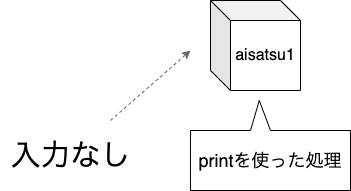

The diagram above was exported from draw.io. Its source (the exported page's mxGraphModel, read from the mxfile embedded in the PNG):
<mxGraphModel dx="286" dy="815" grid="1" gridSize="10" guides="1" tooltips="1" connect="1" arrows="1" fold="1" page="1" pageScale="1" pageWidth="827" pageHeight="1169" math="0" shadow="0">
  <root>
    <mxCell id="0" />
    <mxCell id="1" parent="0" />
    <mxCell id="2" value="&lt;font style=&quot;font-size: 16px&quot;&gt;aisatsu1&lt;/font&gt;" style="shape=cube;whiteSpace=wrap;html=1;boundedLbl=1;backgroundOutline=1;darkOpacity=0.05;darkOpacity2=0.1;" parent="1" vertex="1">
      <mxGeometry x="290" y="30" width="90" height="90" as="geometry" />
    </mxCell>
    <mxCell id="8" value="&lt;font style=&quot;font-size: 18px&quot;&gt;printを使った処理&lt;/font&gt;" style="shape=callout;whiteSpace=wrap;html=1;perimeter=calloutPerimeter;direction=west;position2=0.57;" parent="1" vertex="1">
      <mxGeometry x="270" y="130" width="160" height="90" as="geometry" />
    </mxCell>
    <mxCell id="9" value="" style="endArrow=classic;html=1;fillColor=#f5f5f5;strokeColor=#666666;strokeWidth=1;dashed=1;" parent="1" edge="1">
      <mxGeometry width="50" height="50" relative="1" as="geometry">
        <mxPoint x="190" y="150" as="sourcePoint" />
        <mxPoint x="270" y="80" as="targetPoint" />
      </mxGeometry>
    </mxCell>
    <mxCell id="10" value="&lt;font style=&quot;font-size: 30px&quot;&gt;入力なし&lt;/font&gt;" style="text;html=1;align=center;verticalAlign=middle;resizable=0;points=[];autosize=1;" parent="1" vertex="1">
      <mxGeometry x="80" y="170" width="140" height="30" as="geometry" />
    </mxCell>
  </root>
</mxGraphModel>